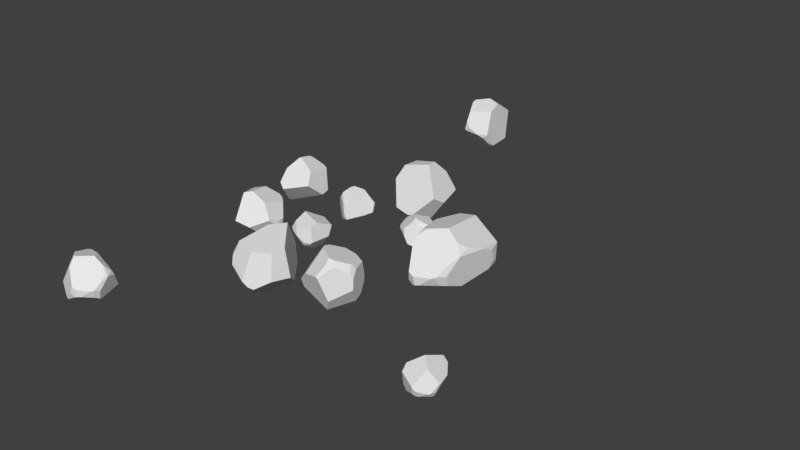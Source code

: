# Source: Gravel.blend  (saved by Blender 2.78.0; exported with 4.5.12 LTS)
import bpy
from mathutils import Matrix  # noqa: F401  (used for matrix-valued properties, if any)

bpy.ops.wm.read_factory_settings(use_empty=True)
scene = bpy.context.scene
scene.name = 'Scene'

# ---- collections
col_collection_1 = bpy.data.collections.new('Collection 1'); scene.collection.children.link(col_collection_1)

# ---- materials (node trees are filled in below, after node groups)
mat_material_001 = bpy.data.materials.new('Material.001')
mat_material_001.alpha_threshold = 0.0
mat_material_001.use_transparent_shadow = False
mat_material_001.roughness = 0.5

# ---- material node trees

# ---- world
world_world = bpy.data.worlds.new('World'); scene.world = world_world
world_world.color = (0.05088, 0.05088, 0.05088)
world_world.use_sun_shadow = False
world_world.sun_shadow_jitter_overblur = 0.0
world_world.cycles.sampling_method = 'MANUAL'
world_world.light_settings.ao_factor = 0.3

# ---- meshes
me_icosphere = bpy.data.meshes.new('Icosphere')
me_icosphere.from_pydata([(-0.142, 0.7233, -0.4194), (-0.1253, 0.5378, -0.3425), (-0.02488, 0.5238, -0.3588), (-0.005446, 0.5234, -0.3572), (0.1248, 0.844, -0.2525), (0.05291, 0.862, -0.3456), (0.121, 0.8449, -0.2588), (0.06144, 0.8643, -0.333), (0.02473, 0.7738, -0.4194), (0.04405, 0.8475, -0.3635), (0.1256, 0.8427, -0.2534), (0.01916, 0.5265, -0.3481), (0.1461, 0.5839, -0.216), (0.1621, 0.673, -0.2707), (-0.1352, 0.7217, -0.4213), (-0.03472, 0.7605, -0.4341), (-0.1086, 0.5655, -0.3779), (-0.1384, 0.7148, -0.4194), (-0.136, 0.6089, -0.3896), (-0.03892, 0.5401, -0.372), (0.02755, 0.7391, -0.4293), (0.009689, 0.5485, -0.3753), (0.06222, 0.668, -0.4099), (0.01514, 0.5523, -0.3765), (-0.1705, 0.8427, -0.1779), (-0.1882, 0.734, -0.3675), (-0.1645, 0.686, -0.3924), (-0.1283, 0.5388, -0.3408), (-0.1396, 0.6097, -0.3873), (-0.201, 0.6203, -0.184), (-0.2223, 0.7631, -0.2825), (-0.03042, 0.8071, -0.4194), (-0.02204, 0.8196, -0.4079), (-0.08953, 0.7687, -0.4194), (-0.1435, 0.7402, -0.4089), (0.001768, 0.8781, -0.3378), (-0.0381, 0.7999, -0.4229), (-0.1491, 0.8649, -0.2002), (-0.184, 0.8363, -0.2099), (-0.2213, 0.768, -0.2815), (-0.2214, 0.7644, -0.2873), (-0.1908, 0.7378, -0.3629), (0.02466, 0.7464, -0.04352), (0.03311, 0.6777, -0.03904), (-0.1447, 0.7675, -0.08967), (-0.1579, 0.6641, -0.08988), (0.05937, 0.8263, -0.1292), (0.1178, 0.8507, -0.2416), (0.04722, 0.8807, -0.2978), (-0.1077, 0.8827, -0.2149), (-0.007516, 0.8926, -0.3045), (0.4768, -0.4796, -0.1003), (0.4411, -0.4473, -0.2704), (0.4851, -0.5171, -0.3066), (0.4895, -0.5324, -0.3128), (0.4025, -0.7656, -0.1159), (0.4559, -0.6947, -0.06074), (0.4065, -0.7615, -0.1128), (0.4477, -0.705, -0.06405), (0.5189, -0.6265, -0.1072), (0.4698, -0.6789, -0.0659), (0.4037, -0.7655, -0.117), (0.4888, -0.5546, -0.3193), (0.4103, -0.7025, -0.3383), (0.449, -0.7328, -0.2596), (0.4806, -0.4839, -0.1031), (0.5154, -0.5724, -0.09773), (0.4715, -0.4617, -0.2452), (0.4788, -0.4796, -0.1081), (0.468, -0.4524, -0.2002), (0.49, -0.5086, -0.2867), (0.532, -0.6147, -0.1336), (0.5057, -0.5486, -0.293), (0.5348, -0.622, -0.2047), (0.5078, -0.5539, -0.2913), (0.2562, -0.5521, -0.0494), (0.4196, -0.459, -0.08993), (0.4527, -0.4556, -0.1297), (0.4387, -0.4456, -0.2691), (0.4649, -0.4503, -0.199), (0.2792, -0.4519, -0.2175), (0.3365, -0.4613, -0.07551), (0.4989, -0.5948, -0.0649), (0.4904, -0.6081, -0.05978), (0.4864, -0.5358, -0.07882), (0.4657, -0.4866, -0.08864), (0.4328, -0.6621, -0.03498), (0.5004, -0.5856, -0.06768), (0.2779, -0.5711, -0.03281), (0.2792, -0.5321, -0.04368), (0.3354, -0.464, -0.07209), (0.3406, -0.4614, -0.0737), (0.4146, -0.4593, -0.08719), (0.2141, -0.7016, -0.2114), (0.2212, -0.686, -0.2697), (0.2004, -0.5666, -0.1362), (0.2093, -0.5214, -0.2153), (0.2847, -0.7364, -0.1385), (0.3908, -0.7648, -0.1109), (0.4128, -0.7074, -0.05455), (0.2998, -0.6061, -0.02708), (0.401, -0.6673, -0.02804), (-0.2701, -0.2504, -0.2827), (-0.2178, -0.08513, -0.3919), (-0.2326, -0.1558, -0.3958), (-0.2182, -0.08961, -0.3922), (-0.2324, -0.1466, -0.3976), (-0.2034, -0.2027, -0.3497), (-0.2283, -0.1679, -0.388), (-0.2168, -0.08542, -0.3915), (0.8289, -0.04312, -0.1305), (0.8431, 0.3025, -0.1769), (0.8463, 0.2898, -0.2875), (-0.2659, -0.2495, -0.2837), (-0.2245, -0.2277, -0.3302), (-0.2662, -0.2493, -0.279), (-0.1903, -0.2069, -0.3326), (0.8413, 0.2877, -0.308), (0.5619, -0.1452, -0.3702), (0.6549, -0.2353, -0.3007), (-0.3788, -0.1305, -0.3126), (-0.3087, -0.2361, -0.2716), (-0.2781, -0.2422, -0.2538), (-0.3552, -0.2007, -0.2693), (-0.2387, -0.2189, -0.3549), (-0.241, -0.2104, -0.3624), (-0.2569, -0.2356, -0.32), (-0.278, -0.2454, -0.2904), (-0.2634, -0.1666, -0.3917), (-0.2395, -0.2229, -0.3496), (-0.3686, -0.1364, -0.3325), (-0.3752, -0.1514, -0.3097), (-0.3562, -0.2, -0.2721), (-0.3538, -0.2031, -0.2708), (-0.3122, -0.2344, -0.2725), (-0.2951, -0.001507, -0.29), (-0.2741, 0.003879, -0.2538), (-0.3698, -0.07524, -0.2671), (-0.3487, -0.07832, -0.2074), (-0.277, -0.03794, -0.3521), (-0.2258, -0.08142, -0.3926), (-0.2528, -0.1321, -0.3991), (-0.3495, -0.1324, -0.3538), (-0.2805, -0.1515, -0.3935), (0.5681, -0.151, -0.3667), (0.6401, -0.2302, -0.3079), (0.7728, -0.1551, -0.2966), (-0.2546, -0.2399, -0.246), (-0.3457, -0.175, -0.2329), (-0.274, -0.2408, -0.2489), (-0.3448, -0.09408, -0.2016), (-0.1569, -0.08299, -0.3178), (-0.1846, -0.203, -0.3264), (-0.1556, -0.05396, -0.2504), (-0.1926, -0.2003, -0.2226), (-0.1835, -0.1553, -0.2041), (0.6805, -0.2261, -0.2962), (0.5632, -0.1442, -0.3713), (0.8266, 0.2855, -0.3324), (0.6497, 0.2807, -0.4406), (0.6551, 0.09508, -0.4457), (0.8302, -0.04373, -0.1383), (0.8045, -0.1348, -0.238), (0.86, 0.2271, -0.1928), (0.8323, -0.03088, -0.136), (0.8551, 0.1563, -0.1565), (0.8536, 0.2567, -0.2709), (0.7985, -0.1106, -0.3075), (0.8434, 0.2309, -0.3209), (0.8082, 0.007647, -0.3563), (0.8416, 0.223, -0.326), (0.5477, -0.02043, -0.05044), (0.7833, -0.007093, -0.07401), (0.8258, 0.04119, -0.1113), (0.8416, 0.3029, -0.1733), (0.8532, 0.1577, -0.1522), (0.6673, 0.3228, -0.06328), (0.6952, 0.02578, -0.0229), (0.7671, -0.195, -0.2316), (0.7486, -0.2064, -0.2368), (0.7969, -0.1238, -0.1769), (0.811, -0.06012, -0.1245), (0.6493, -0.2431, -0.2426), (0.7754, -0.1853, -0.2254), (0.554, -0.07742, -0.07093), (0.5837, -0.0343, -0.04084), (0.6917, 0.01885, -0.02288), (0.699, 0.01963, -0.02414), (0.7776, -0.008504, -0.07001), (0.4304, 0.199, -0.2612), (0.4579, 0.3066, -0.2834), (0.4958, 0.1631, -0.08311), (0.5488, 0.3247, -0.0899), (0.4661, -0.002096, -0.2912), (0.5497, -0.145, -0.3602), (0.6016, -0.2233, -0.2858), (0.5514, -0.1256, -0.1127), (0.6125, -0.2358, -0.2263), (-0.2323, -0.5909, -0.3926), (-0.1185, -0.3993, -0.3475), (-0.1629, -0.3645, -0.264), (-0.1682, -0.3621, -0.2462), (-0.2199, -0.7582, -0.09741), (-0.2787, -0.7549, -0.195), (-0.2242, -0.7575, -0.1031), (-0.2717, -0.7612, -0.1829), (-0.305, -0.6289, -0.2453), (-0.2865, -0.7327, -0.2091), (-0.2206, -0.7563, -0.09709), (-0.1699, -0.3658, -0.2211), (-0.1196, -0.4643, -0.06174), (-0.1976, -0.5469, -0.06841), (-0.2359, -0.5875, -0.3872), (-0.293, -0.6156, -0.3032), (-0.1623, -0.4169, -0.3458), (-0.231, -0.5806, -0.3893), (-0.1755, -0.4669, -0.3749), (-0.174, -0.3804, -0.2814), (-0.3041, -0.5844, -0.2459), (-0.1961, -0.383, -0.2396), (-0.2788, -0.5038, -0.2071), (-0.2001, -0.3864, -0.2352), (-0.05434, -0.8208, -0.3326), (-0.1758, -0.6279, -0.415), (-0.1908, -0.5598, -0.4023), (-0.1163, -0.4015, -0.3495), (-0.1725, -0.4692, -0.3773), (0.0169, -0.5623, -0.3587), (-0.101, -0.6967, -0.4152), (-0.2958, -0.6748, -0.2948), (-0.2927, -0.6925, -0.2834), (-0.2639, -0.6374, -0.3467), (-0.228, -0.6146, -0.3903), (-0.2592, -0.7831, -0.2378), (-0.294, -0.6661, -0.3027), (-0.08704, -0.8361, -0.322), (-0.07465, -0.8036, -0.3561), (-0.1019, -0.7027, -0.414), (-0.1057, -0.6964, -0.4161), (-0.1721, -0.6343, -0.4157), (0.01974, -0.7317, -0.1097), (0.04089, -0.6518, -0.09959), (0.0333, -0.7613, -0.2769), (0.06829, -0.6418, -0.2872), (-0.08809, -0.79, -0.1109), (-0.2103, -0.7709, -0.09988), (-0.2421, -0.7948, -0.1831), (-0.1191, -0.8464, -0.2908), (-0.2322, -0.8132, -0.2343), (-0.5194, -0.1955, -0.318), (-0.372, -0.3798, -0.1653), (-0.3652, -0.3078, -0.2332), (-0.3714, -0.3759, -0.17), (-0.363, -0.3151, -0.2229), (-0.4249, -0.3057, -0.3118), (-0.3753, -0.3035, -0.2506), (-0.3725, -0.3807, -0.1664), (-0.5178, -0.201, -0.3202), (-0.4522, -0.263, -0.3247), (-0.5243, -0.2009, -0.3201), (-0.4473, -0.3178, -0.3279), (-0.4896, -0.1657, -0.09613), (-0.5377, -0.1635, -0.2725), (-0.5598, -0.1939, -0.3044), (-0.545, -0.1389, -0.1966), (-0.4195, -0.2531, -0.3022), (-0.4097, -0.2569, -0.2904), (-0.468, -0.2207, -0.3092), (-0.5095, -0.1903, -0.3056), (-0.3725, -0.2648, -0.2216), (-0.4267, -0.2492, -0.3065), (-0.4616, -0.1719, -0.1095), (-0.4926, -0.1534, -0.1227), (-0.5413, -0.1382, -0.1947), (-0.5428, -0.1386, -0.2002), (-0.5367, -0.1609, -0.2678), (-0.5196, -0.3615, -0.01747), (-0.5679, -0.3907, -0.03013), (-0.5533, -0.2205, -0.04385), (-0.6336, -0.2439, -0.06763), (-0.4321, -0.3514, -0.06859), (-0.3717, -0.3737, -0.1548), (-0.3629, -0.3034, -0.1905), (-0.4313, -0.1957, -0.1185), (-0.3717, -0.2573, -0.1912), (-0.5691, -0.2225, -0.3205), (-0.5951, -0.1709, -0.1773), (-0.5663, -0.1999, -0.3063), (-0.6407, -0.2362, -0.08884), (-0.4697, -0.4527, -0.2152), (-0.4556, -0.3274, -0.3283), (-0.5629, -0.4792, -0.1879), (-0.5984, -0.3241, -0.3258), (-0.6247, -0.3701, -0.2834), (-0.3441, 0.2566, -0.2623), (-0.3106, 0.2503, -0.3827), (-0.363, 0.2761, -0.4083), (-0.3713, 0.2838, -0.4126), (-0.4049, 0.4567, -0.2733), (-0.4109, 0.3942, -0.2343), (-0.4058, 0.4527, -0.2711), (-0.4098, 0.4034, -0.2366), (-0.4237, 0.3297, -0.2672), (-0.4135, 0.3795, -0.2379), (-0.4056, 0.4562, -0.2741), (-0.3791, 0.2974, -0.4173), (-0.3863, 0.4157, -0.4307), (-0.4208, 0.4197, -0.375), (-0.348, 0.2578, -0.2642), (-0.4017, 0.2983, -0.2605), (-0.3343, 0.2477, -0.3649), (-0.3453, 0.2558, -0.2678), (-0.3287, 0.2434, -0.333), (-0.3628, 0.2693, -0.3942), (-0.4273, 0.3178, -0.2859), (-0.387, 0.2876, -0.3987), (-0.4317, 0.3212, -0.3361), (-0.3902, 0.29, -0.3974), (-0.2377, 0.3818, -0.2262), (-0.302, 0.2653, -0.2549), (-0.3207, 0.251, -0.2831), (-0.3086, 0.2502, -0.3818), (-0.3261, 0.2433, -0.3321), (-0.2146, 0.3128, -0.3452), (-0.2527, 0.2974, -0.2447), (-0.4, 0.318, -0.2372), (-0.3998, 0.3291, -0.2336), (-0.3707, 0.287, -0.2471), (-0.34, 0.2649, -0.254), (-0.3849, 0.383, -0.216), (-0.3975, 0.3118, -0.2392), (-0.2578, 0.3853, -0.2145), (-0.2442, 0.3613, -0.2222), (-0.253, 0.2994, -0.2423), (-0.2551, 0.2959, -0.2434), (-0.299, 0.2673, -0.253), (-0.2675, 0.4877, -0.3409), (-0.2661, 0.4756, -0.3822), (-0.2094, 0.4112, -0.2877), (-0.198, 0.3806, -0.3437), (-0.323, 0.4826, -0.2893), (-0.3975, 0.4605, -0.2698), (-0.3896, 0.4177, -0.2299), (-0.284, 0.3984, -0.2105), (-0.3677, 0.3979, -0.2111), (-0.645, 0.3999, -0.2379), (-0.6684, 0.2136, -0.02878), (-0.6751, 0.3099, -0.05205), (-0.6682, 0.2197, -0.02984), (-0.6776, 0.2982, -0.04717), (-0.6054, 0.3545, -0.1058), (-0.6633, 0.3229, -0.06274), (-0.667, 0.2138, -0.02886), (-0.6404, 0.3987, -0.2342), (-0.6169, 0.3825, -0.1484), (-0.6383, 0.3969, -0.2401), (-0.5792, 0.3534, -0.1207), (-0.8205, 0.2582, -0.2272), (-0.6905, 0.3798, -0.2688), (-0.6417, 0.3798, -0.2755), (-0.7546, 0.3352, -0.2871), (-0.6491, 0.3802, -0.1233), (-0.6576, 0.3716, -0.1131), (-0.6507, 0.3919, -0.1809), (-0.6599, 0.3963, -0.2315), (-0.7096, 0.3248, -0.07713), (-0.6467, 0.3838, -0.1315), (-0.8168, 0.272, -0.1989), (-0.8104, 0.2848, -0.2347), (-0.7575, 0.3352, -0.284), (-0.7532, 0.3387, -0.2852), (-0.6957, 0.3781, -0.2692), (-0.7291, 0.07351, -0.1725), (-0.6851, 0.05272, -0.2036), (-0.7965, 0.1689, -0.2624), (-0.7386, 0.1513, -0.3248), (-0.7314, 0.1416, -0.09673), (-0.6796, 0.2095, -0.03128), (-0.7069, 0.2808, -0.0525), (-0.8047, 0.2727, -0.1613), (-0.7348, 0.3067, -0.08009), (-0.6086, 0.3724, -0.2715), (-0.729, 0.2881, -0.3192), (-0.6342, 0.3759, -0.2788), (-0.7275, 0.17, -0.3342), (-0.554, 0.1816, -0.08549), (-0.5697, 0.3457, -0.1241), (-0.5232, 0.1202, -0.1591), (-0.5265, 0.3077, -0.2548), (-0.5143, 0.2411, -0.2598), (0.1997, 0.2204, -0.2714), (0.1099, 0.2874, -0.315), (0.1131, 0.3337, -0.2749), (0.1158, 0.3436, -0.2694), (0.3292, 0.3739, -0.2602), (0.3151, 0.3085, -0.2364), (0.3282, 0.3701, -0.2582), (0.3195, 0.3158, -0.2397), (0.2505, 0.2907, -0.2141), (0.303, 0.3018, -0.2312), (0.3284, 0.3743, -0.2595), (0.1222, 0.3575, -0.2657), (0.1919, 0.446, -0.2865), (0.2355, 0.4202, -0.249), (0.1994, 0.2234, -0.2683), (0.2328, 0.2603, -0.2269), (0.1222, 0.2796, -0.2903), (0.1955, 0.2238, -0.2708), (0.141, 0.2545, -0.2909), (0.1183, 0.3199, -0.272), (0.2299, 0.2959, -0.2103), (0.1291, 0.3406, -0.254), (0.1978, 0.3323, -0.2127), (0.1318, 0.3422, -0.2514), (0.3001, 0.254, -0.3936), (0.2075, 0.2113, -0.3116), (0.1799, 0.2248, -0.2943), (0.1103, 0.2863, -0.3167), (0.1414, 0.2533, -0.2932), (0.1704, 0.2812, -0.4135), (0.2323, 0.214, -0.3632), (0.2617, 0.2576, -0.2302), (0.2716, 0.2625, -0.2324), (0.2323, 0.2367, -0.2517), (0.2106, 0.2194, -0.2761), (0.3185, 0.283, -0.256), (0.2561, 0.2543, -0.2313), (0.312, 0.2534, -0.3743), (0.2897, 0.2394, -0.3825), (0.2354, 0.2138, -0.3631), (0.2324, 0.2128, -0.3605), (0.21, 0.2106, -0.3145), (0.2932, 0.4062, -0.4022), (0.2566, 0.425, -0.4057), (0.2751, 0.307, -0.4333), (0.2153, 0.321, -0.4436), (0.3294, 0.3821, -0.3437), (0.3336, 0.3724, -0.2675), (0.3322, 0.3161, -0.2608), (0.3253, 0.2655, -0.3524), (0.3305, 0.2855, -0.2747), (-0.5909, -1.41, -0.1779), (-0.7727, -1.564, -0.3267), (-0.6845, -1.565, -0.2812), (-0.7669, -1.564, -0.3245), (-0.6963, -1.569, -0.2852), (-0.6194, -1.492, -0.2941), (-0.6684, -1.553, -0.281), (-0.7721, -1.564, -0.3277), (-0.5905, -1.411, -0.1839), (-0.5972, -1.468, -0.2538), (-0.5915, -1.404, -0.1828), (-0.6117, -1.466, -0.3069), (-0.7834, -1.484, -0.08594), (-0.6254, -1.404, -0.131), (-0.609, -1.373, -0.1658), (-0.689, -1.414, -0.08321), (-0.61, -1.505, -0.2427), (-0.6209, -1.516, -0.2441), (-0.5999, -1.459, -0.2068), (-0.5993, -1.423, -0.1707), (-0.6822, -1.565, -0.2361), (-0.6058, -1.497, -0.2392), (-0.7689, -1.508, -0.1003), (-0.755, -1.477, -0.08222), (-0.69, -1.418, -0.08257), (-0.6853, -1.415, -0.08437), (-0.6287, -1.406, -0.1272), (-0.9261, -1.45, -0.2407), (-0.931, -1.398, -0.2643), (-0.8596, -1.426, -0.1112), (-0.857, -1.341, -0.1279), (-0.8622, -1.527, -0.2606), (-0.7804, -1.567, -0.3177), (-0.7226, -1.576, -0.2642), (-0.7639, -1.534, -0.1302), (-0.7078, -1.572, -0.2198), (-0.6048, -1.358, -0.1962), (-0.725, -1.365, -0.0994), (-0.6101, -1.366, -0.171), (-0.8358, -1.331, -0.1261), (-0.7647, -1.452, -0.3952), (-0.6157, -1.457, -0.3148), (-0.8127, -1.364, -0.3969), (-0.6379, -1.318, -0.2885), (-0.6965, -1.296, -0.3144), (-0.3003, 1.519, -0.1462), (-0.1252, 1.543, -0.155), (-0.122, 1.589, -0.2323), (-0.122, 1.601, -0.2441), (-0.3632, 1.803, -0.202), (-0.4018, 1.706, -0.2024), (-0.3656, 1.797, -0.2028), (-0.4005, 1.719, -0.2005), (-0.3484, 1.627, -0.2436), (-0.3945, 1.687, -0.2096), (-0.3624, 1.803, -0.2033), (-0.1228, 1.622, -0.2545), (-0.1378, 1.79, -0.2521), (-0.2278, 1.782, -0.2733), (-0.2998, 1.522, -0.152), (-0.3394, 1.58, -0.2159), (-0.1588, 1.536, -0.1793), (-0.2934, 1.52, -0.1503), (-0.1971, 1.52, -0.1585), (-0.1387, 1.575, -0.2269), (-0.3226, 1.616, -0.2584), (-0.1485, 1.604, -0.2585), (-0.2594, 1.635, -0.2857), (-0.1522, 1.607, -0.2618), (-0.3299, 1.676, 0.03059), (-0.2928, 1.527, -0.08541), (-0.2609, 1.516, -0.1249), (-0.1255, 1.542, -0.1519), (-0.197, 1.52, -0.1547), (-0.1459, 1.612, -0.001042), (-0.2915, 1.565, -0.01029), (-0.374, 1.601, -0.2006), (-0.3814, 1.615, -0.197), (-0.34, 1.559, -0.1704), (-0.3113, 1.528, -0.1358), (-0.411, 1.684, -0.1614), (-0.3688, 1.593, -0.1991), (-0.3554, 1.678, 0.009334), (-0.3331, 1.646, 0.02051), (-0.2954, 1.567, -0.009348), (-0.294, 1.563, -0.01325), (-0.2945, 1.529, -0.08037), (-0.2192, 1.856, -0.0434), (-0.1613, 1.851, -0.06132), (-0.2435, 1.732, 0.04596), (-0.1572, 1.705, 0.03199), (-0.3111, 1.838, -0.09565), (-0.3654, 1.807, -0.19), (-0.4036, 1.736, -0.1684), (-0.3759, 1.697, -0.02182), (-0.4133, 1.702, -0.1339), (1.223, -0.9951, -0.3553), (1.398, -0.9546, -0.2555), (1.369, -0.992, -0.3102), (1.396, -0.9574, -0.2586), (1.374, -0.9866, -0.3051), (1.308, -1.03, -0.3017), (1.356, -1.001, -0.3117), (1.397, -0.9553, -0.2548), (1.225, -0.9977, -0.352), (1.278, -1.026, -0.3252), (1.221, -0.996, -0.3505), (1.291, -1.036, -0.2889), (1.298, -0.8495, -0.3711), (1.218, -0.9556, -0.3705), (1.201, -0.9757, -0.3461), (1.229, -0.8995, -0.3817), (1.303, -1.017, -0.3386), (1.314, -1.012, -0.3377), (1.264, -1.005, -0.3497), (1.232, -0.9885, -0.3605), (1.359, -0.9764, -0.3374), (1.297, -1.018, -0.3398), (1.314, -0.8663, -0.3742), (1.287, -0.8649, -0.3802), (1.232, -0.899, -0.3829), (1.23, -0.9024, -0.3826), (1.219, -0.9524, -0.3722), (1.34, -0.8162, -0.2252), (1.312, -0.8167, -0.1944), (1.283, -0.8061, -0.3155), (1.229, -0.8053, -0.2817), (1.38, -0.8708, -0.2557), (1.399, -0.9468, -0.2592), (1.381, -0.9632, -0.3115), (1.336, -0.8831, -0.3655), (1.366, -0.9552, -0.3412), (1.196, -0.9882, -0.3251), (1.209, -0.8785, -0.3468), (1.197, -0.9762, -0.3405), (1.217, -0.8167, -0.2864), (1.336, -0.9738, -0.1849), (1.288, -1.036, -0.2803), (1.289, -0.936, -0.1431), (1.196, -0.9984, -0.2486), (1.2, -0.9697, -0.2085)], [], [(14, 17, 0), (33, 0, 34), (42, 44, 45, 43), (23, 11, 3, 21), (19, 2, 1, 16), (46, 47, 48, 50, 49), (10, 6, 4), (32, 35, 5, 9), (19, 21, 3, 2), (12, 11, 23, 22, 13), (9, 5, 7, 6, 10, 13, 22, 20, 8), (23, 21, 19, 16, 18, 17, 14, 15, 20, 22), (37, 38, 24), (40, 30, 39), (16, 1, 27, 28, 18), (45, 29, 27, 1, 2, 3, 11, 12, 43), (0, 17, 18, 28, 26), (0, 26, 25), (27, 29, 30, 40, 41, 25, 26, 28), (0, 25, 41, 34), (14, 0, 33, 36, 15), (8, 31, 32, 9), (15, 36, 31, 8, 20), (38, 39, 30, 29, 45, 44, 24), (33, 34, 41, 40, 39, 38, 37, 49, 50, 35, 32, 31, 36), (5, 35, 50, 48, 7), (4, 6, 7, 48, 47), (44, 42, 46, 49, 37, 24), (12, 13, 10, 4, 47, 46, 42, 43), (65, 68, 51), (84, 51, 85), (93, 95, 96, 94), (74, 62, 54, 72), (70, 53, 52, 67), (97, 98, 99, 101, 100), (61, 57, 55), (83, 86, 56, 60), (70, 72, 54, 53), (63, 62, 74, 73, 64), (60, 56, 58, 57, 61, 64, 73, 71, 59), (74, 72, 70, 67, 69, 68, 65, 66, 71, 73), (88, 89, 75), (91, 81, 90), (67, 52, 78, 79, 69), (96, 80, 78, 52, 53, 54, 62, 63, 94), (51, 68, 69, 79, 77), (51, 77, 76), (78, 80, 81, 91, 92, 76, 77, 79), (51, 76, 92, 85), (65, 51, 84, 87, 66), (59, 82, 83, 60), (66, 87, 82, 59, 71), (89, 90, 81, 80, 96, 95, 75), (84, 85, 92, 91, 90, 89, 88, 100, 101, 86, 83, 82, 87), (56, 86, 101, 99, 58), (55, 57, 58, 99, 98), (95, 93, 97, 100, 88, 75), (63, 64, 61, 55, 98, 97, 93, 94), (113, 115, 102), (126, 102, 127), (135, 137, 138, 136), (166, 112, 111, 163), (139, 140, 141, 143, 142), (109, 105, 103), (125, 128, 104, 108), (193, 194, 195, 197, 196), (189, 191, 192, 190), (153, 155, 154, 152, 151), (130, 131, 120), (133, 123, 132), (102, 122, 121), (149, 148, 123, 133, 134, 121, 122), (102, 121, 134, 127), (113, 102, 126, 129, 114), (107, 124, 125, 108), (114, 129, 124, 107, 116), (126, 127, 134, 133, 132, 131, 130, 142, 143, 128, 125, 124, 129), (104, 128, 143, 141, 106), (103, 105, 106, 141, 140), (137, 135, 139, 142, 130, 120), (153, 151, 109, 103, 140, 139, 135, 136), (131, 132, 123, 148, 150, 138, 137, 120), (102, 115, 147, 149, 122), (152, 154, 147, 115, 113, 114, 116), (170, 158, 117, 168), (180, 110, 181), (147, 154, 155, 150, 148, 149), (138, 150, 155, 153, 136), (157, 144, 118), (108, 104, 106, 105, 109, 151, 152, 116, 107), (161, 164, 110), (179, 182, 119, 156), (166, 168, 117, 112), (159, 158, 170, 169, 160), (156, 119, 145, 144, 157, 160, 169, 167, 146), (170, 168, 166, 163, 165, 164, 161, 162, 167, 169), (184, 185, 171), (187, 177, 186), (163, 111, 174, 175, 165), (192, 176, 174, 111, 112, 117, 158, 159, 190), (110, 164, 165, 175, 173), (110, 173, 172), (174, 176, 177, 187, 188, 172, 173, 175), (110, 172, 188, 181), (161, 110, 180, 183, 162), (146, 178, 179, 156), (162, 183, 178, 146, 167), (185, 186, 177, 176, 192, 191, 171), (180, 181, 188, 187, 186, 185, 184, 196, 197, 182, 179, 178, 183), (119, 182, 197, 195, 145), (118, 144, 145, 195, 194), (191, 189, 193, 196, 184, 171), (159, 160, 157, 118, 194, 193, 189, 190), (212, 215, 198), (231, 198, 232), (240, 242, 243, 241), (221, 209, 201, 219), (217, 200, 199, 214), (244, 245, 246, 248, 247), (208, 204, 202), (230, 233, 203, 207), (217, 219, 201, 200), (210, 209, 221, 220, 211), (207, 203, 205, 204, 208, 211, 220, 218, 206), (221, 219, 217, 214, 216, 215, 212, 213, 218, 220), (235, 236, 222), (238, 228, 237), (214, 199, 225, 226, 216), (243, 227, 225, 199, 200, 201, 209, 210, 241), (198, 215, 216, 226, 224), (198, 224, 223), (225, 227, 228, 238, 239, 223, 224, 226), (198, 223, 239, 232), (212, 198, 231, 234, 213), (206, 229, 230, 207), (213, 234, 229, 206, 218), (236, 237, 228, 227, 243, 242, 222), (231, 232, 239, 238, 237, 236, 235, 247, 248, 233, 230, 229, 234), (203, 233, 248, 246, 205), (202, 204, 205, 246, 245), (242, 240, 244, 247, 235, 222), (210, 211, 208, 202, 245, 244, 240, 241), (257, 259, 249), (267, 249, 268), (276, 278, 279, 277), (280, 281, 282, 284, 283), (256, 252, 250), (266, 269, 251, 255), (291, 293, 292, 290, 289), (271, 272, 261), (274, 264, 273), (249, 263, 262), (287, 286, 264, 274, 275, 262, 263), (249, 262, 275, 268), (257, 249, 267, 270, 258), (254, 265, 266, 255), (258, 270, 265, 254, 260), (267, 268, 275, 274, 273, 272, 271, 283, 284, 269, 266, 265, 270), (251, 269, 284, 282, 253), (250, 252, 253, 282, 281), (278, 276, 280, 283, 271, 261), (291, 289, 256, 250, 281, 280, 276, 277), (272, 273, 264, 286, 288, 279, 278, 261), (249, 259, 285, 287, 263), (290, 292, 285, 259, 257, 258, 260), (285, 292, 293, 288, 286, 287), (279, 288, 293, 291, 277), (255, 251, 253, 252, 256, 289, 290, 260, 254), (308, 311, 294), (327, 294, 328), (336, 338, 339, 337), (317, 305, 297, 315), (313, 296, 295, 310), (340, 341, 342, 344, 343), (304, 300, 298), (326, 329, 299, 303), (313, 315, 297, 296), (306, 305, 317, 316, 307), (303, 299, 301, 300, 304, 307, 316, 314, 302), (317, 315, 313, 310, 312, 311, 308, 309, 314, 316), (331, 332, 318), (334, 324, 333), (310, 295, 321, 322, 312), (339, 323, 321, 295, 296, 297, 305, 306, 337), (294, 311, 312, 322, 320), (294, 320, 319), (321, 323, 324, 334, 335, 319, 320, 322), (294, 319, 335, 328), (308, 294, 327, 330, 309), (302, 325, 326, 303), (309, 330, 325, 302, 314), (332, 333, 324, 323, 339, 338, 318), (327, 328, 335, 334, 333, 332, 331, 343, 344, 329, 326, 325, 330), (299, 329, 344, 342, 301), (298, 300, 301, 342, 341), (338, 336, 340, 343, 331, 318), (306, 307, 304, 298, 341, 340, 336, 337), (353, 355, 345), (363, 345, 364), (372, 374, 375, 373), (376, 377, 378, 380, 379), (352, 348, 346), (362, 365, 347, 351), (387, 389, 388, 386, 385), (367, 368, 357), (370, 360, 369), (345, 359, 358), (383, 382, 360, 370, 371, 358, 359), (345, 358, 371, 364), (353, 345, 363, 366, 354), (350, 361, 362, 351), (354, 366, 361, 350, 356), (363, 364, 371, 370, 369, 368, 367, 379, 380, 365, 362, 361, 366), (347, 365, 380, 378, 349), (346, 348, 349, 378, 377), (374, 372, 376, 379, 367, 357), (387, 385, 352, 346, 377, 376, 372, 373), (368, 369, 360, 382, 384, 375, 374, 357), (345, 355, 381, 383, 359), (386, 388, 381, 355, 353, 354, 356), (381, 388, 389, 384, 382, 383), (375, 384, 389, 387, 373), (351, 347, 349, 348, 352, 385, 386, 356, 350), (404, 407, 390), (423, 390, 424), (432, 434, 435, 433), (413, 401, 393, 411), (409, 392, 391, 406), (436, 437, 438, 440, 439), (400, 396, 394), (422, 425, 395, 399), (409, 411, 393, 392), (402, 401, 413, 412, 403), (399, 395, 397, 396, 400, 403, 412, 410, 398), (413, 411, 409, 406, 408, 407, 404, 405, 410, 412), (427, 428, 414), (430, 420, 429), (406, 391, 417, 418, 408), (435, 419, 417, 391, 392, 393, 401, 402, 433), (390, 407, 408, 418, 416), (390, 416, 415), (417, 419, 420, 430, 431, 415, 416, 418), (390, 415, 431, 424), (404, 390, 423, 426, 405), (398, 421, 422, 399), (405, 426, 421, 398, 410), (428, 429, 420, 419, 435, 434, 414), (423, 424, 431, 430, 429, 428, 427, 439, 440, 425, 422, 421, 426), (395, 425, 440, 438, 397), (394, 396, 397, 438, 437), (434, 432, 436, 439, 427, 414), (402, 403, 400, 394, 437, 436, 432, 433), (449, 451, 441), (459, 441, 460), (468, 470, 471, 469), (472, 473, 474, 476, 475), (448, 444, 442), (458, 461, 443, 447), (483, 485, 484, 482, 481), (463, 464, 453), (466, 456, 465), (441, 455, 454), (479, 478, 456, 466, 467, 454, 455), (441, 454, 467, 460), (449, 441, 459, 462, 450), (446, 457, 458, 447), (450, 462, 457, 446, 452), (459, 460, 467, 466, 465, 464, 463, 475, 476, 461, 458, 457, 462), (443, 461, 476, 474, 445), (442, 444, 445, 474, 473), (470, 468, 472, 475, 463, 453), (483, 481, 448, 442, 473, 472, 468, 469), (464, 465, 456, 478, 480, 471, 470, 453), (441, 451, 477, 479, 455), (482, 484, 477, 451, 449, 450, 452), (477, 484, 485, 480, 478, 479), (471, 480, 485, 483, 469), (447, 443, 445, 444, 448, 481, 482, 452, 446), (500, 503, 486), (519, 486, 520), (528, 530, 531, 529), (509, 497, 489, 507), (505, 488, 487, 502), (532, 533, 534, 536, 535), (496, 492, 490), (518, 521, 491, 495), (505, 507, 489, 488), (498, 497, 509, 508, 499), (495, 491, 493, 492, 496, 499, 508, 506, 494), (509, 507, 505, 502, 504, 503, 500, 501, 506, 508), (523, 524, 510), (526, 516, 525), (502, 487, 513, 514, 504), (531, 515, 513, 487, 488, 489, 497, 498, 529), (486, 503, 504, 514, 512), (486, 512, 511), (513, 515, 516, 526, 527, 511, 512, 514), (486, 511, 527, 520), (500, 486, 519, 522, 501), (494, 517, 518, 495), (501, 522, 517, 494, 506), (524, 525, 516, 515, 531, 530, 510), (519, 520, 527, 526, 525, 524, 523, 535, 536, 521, 518, 517, 522), (491, 521, 536, 534, 493), (490, 492, 493, 534, 533), (530, 528, 532, 535, 523, 510), (498, 499, 496, 490, 533, 532, 528, 529), (545, 547, 537), (555, 537, 556), (564, 566, 567, 565), (568, 569, 570, 572, 571), (544, 540, 538), (554, 557, 539, 543), (579, 581, 580, 578, 577), (559, 560, 549), (562, 552, 561), (537, 551, 550), (575, 574, 552, 562, 563, 550, 551), (537, 550, 563, 556), (545, 537, 555, 558, 546), (542, 553, 554, 543), (546, 558, 553, 542, 548), (555, 556, 563, 562, 561, 560, 559, 571, 572, 557, 554, 553, 558), (539, 557, 572, 570, 541), (538, 540, 541, 570, 569), (566, 564, 568, 571, 559, 549), (579, 577, 544, 538, 569, 568, 564, 565), (560, 561, 552, 574, 576, 567, 566, 549), (537, 547, 573, 575, 551), (578, 580, 573, 547, 545, 546, 548), (573, 580, 581, 576, 574, 575), (567, 576, 581, 579, 565), (543, 539, 541, 540, 544, 577, 578, 548, 542)])
_uv = me_icosphere.uv_layers.new(name='UVMap')
_uv.uv.foreach_set('vector', [0.6463, 0.0135, 0.7724, 0.0135, 0.7724, 0.1396, 0.6463, 0.0135, 0.7724, 0.0135, 0.7724, 0.1396, 0.6463, 0.0135, 0.7724, 0.0135, 0.7724, 0.1396, 0.6463, 0.1396, 0.6463, 0.0135, 0.7724, 0.0135, 0.7724, 0.1396, 0.6463, 0.1396, 0.6463, 0.0135, 0.7724, 0.0135, 0.7724, 0.1396, 0.6463, 0.1396, 0.7094, 0.1396, 0.7694, 0.09605, 0.7464, 0.02554, 0.6723, 0.02554, 0.6494, 0.09605, 0.6463, 0.0135, 0.7724, 0.0135, 0.7724, 0.1396, 0.6463, 0.0135, 0.7724, 0.0135, 0.7724, 0.1396, 0.6463, 0.1396, 0.6463, 0.0135, 0.7724, 0.0135, 0.7724, 0.1396, 0.6463, 0.1396, 0.7094, 0.1396, 0.7694, 0.09605, 0.7464, 0.02554, 0.6723, 0.02554, 0.6494, 0.09605, 0.7094, 0.1396, 0.7499, 0.1249, 0.7715, 0.08751, 0.764, 0.04503, 0.7309, 0.0173, 0.6878, 0.0173, 0.6548, 0.04503, 0.6473, 0.08751, 0.6688, 0.1249, 0.7094, 0.1396, 0.7464, 0.1276, 0.7694, 0.09605, 0.7694, 0.05707, 0.7464, 0.02554, 0.7094, 0.0135, 0.6723, 0.02554, 0.6494, 0.05707, 0.6494, 0.09605, 0.6723, 0.1276, 0.6463, 0.0135, 0.7724, 0.0135, 0.7724, 0.1396, 0.6463, 0.0135, 0.7724, 0.0135, 0.7724, 0.1396, 0.7094, 0.1396, 0.7694, 0.09605, 0.7464, 0.02554, 0.6723, 0.02554, 0.6494, 0.09605, 0.7094, 0.1396, 0.7499, 0.1249, 0.7715, 0.08751, 0.764, 0.04503, 0.7309, 0.0173, 0.6878, 0.0173, 0.6548, 0.04503, 0.6473, 0.08751, 0.6688, 0.1249, 0.7094, 0.1396, 0.7694, 0.09605, 0.7464, 0.02554, 0.6723, 0.02554, 0.6494, 0.09605, 0.6463, 0.0135, 0.7724, 0.0135, 0.7724, 0.1396, 0.7094, 0.1396, 0.754, 0.1212, 0.7724, 0.07656, 0.754, 0.03197, 0.7094, 0.0135, 0.6648, 0.03197, 0.6463, 0.07656, 0.6648, 0.1212, 0.6463, 0.0135, 0.7724, 0.0135, 0.7724, 0.1396, 0.6463, 0.1396, 0.7094, 0.1396, 0.7694, 0.09605, 0.7464, 0.02554, 0.6723, 0.02554, 0.6494, 0.09605, 0.6463, 0.0135, 0.7724, 0.0135, 0.7724, 0.1396, 0.6463, 0.1396, 0.7094, 0.1396, 0.7694, 0.09605, 0.7464, 0.02554, 0.6723, 0.02554, 0.6494, 0.09605, 0.7094, 0.1396, 0.7587, 0.1159, 0.7709, 0.06253, 0.7367, 0.01974, 0.682, 0.01974, 0.6479, 0.06253, 0.6601, 0.1159, 0.7094, 0.1396, 0.7387, 0.1324, 0.7613, 0.1124, 0.772, 0.08416, 0.7683, 0.0542, 0.7512, 0.02936, 0.7245, 0.01533, 0.6943, 0.01533, 0.6676, 0.02936, 0.6504, 0.0542, 0.6468, 0.08416, 0.6575, 0.1124, 0.6801, 0.1324, 0.7094, 0.1396, 0.7694, 0.09605, 0.7464, 0.02554, 0.6723, 0.02554, 0.6494, 0.09605, 0.7094, 0.1396, 0.7694, 0.09605, 0.7464, 0.02554, 0.6723, 0.02554, 0.6494, 0.09605, 0.7094, 0.1396, 0.764, 0.1081, 0.764, 0.04503, 0.7094, 0.0135, 0.6548, 0.04503, 0.6548, 0.1081, 0.7094, 0.1396, 0.754, 0.1212, 0.7724, 0.07656, 0.754, 0.03197, 0.7094, 0.0135, 0.6648, 0.03197, 0.6463, 0.07656, 0.6648, 0.1212, 0.6463, 0.0135, 0.7724, 0.0135, 0.7724, 0.1396, 0.6463, 0.0135, 0.7724, 0.0135, 0.7724, 0.1396, 0.6463, 0.0135, 0.7724, 0.0135, 0.7724, 0.1396, 0.6463, 0.1396, 0.6463, 0.0135, 0.7724, 0.0135, 0.7724, 0.1396, 0.6463, 0.1396, 0.6463, 0.0135, 0.7724, 0.0135, 0.7724, 0.1396, 0.6463, 0.1396, 0.7094, 0.1396, 0.7694, 0.09605, 0.7464, 0.02554, 0.6723, 0.02554, 0.6494, 0.09605, 0.6463, 0.0135, 0.7724, 0.0135, 0.7724, 0.1396, 0.6463, 0.0135, 0.7724, 0.0135, 0.7724, 0.1396, 0.6463, 0.1396, 0.6463, 0.0135, 0.7724, 0.0135, 0.7724, 0.1396, 0.6463, 0.1396, 0.7094, 0.1396, 0.7694, 0.09605, 0.7464, 0.02554, 0.6723, 0.02554, 0.6494, 0.09605, 0.7094, 0.1396, 0.7499, 0.1249, 0.7715, 0.08751, 0.764, 0.04503, 0.7309, 0.0173, 0.6878, 0.0173, 0.6548, 0.04503, 0.6473, 0.08751, 0.6688, 0.1249, 0.7094, 0.1396, 0.7464, 0.1276, 0.7694, 0.09605, 0.7694, 0.05707, 0.7464, 0.02554, 0.7094, 0.0135, 0.6723, 0.02554, 0.6494, 0.05707, 0.6494, 0.09605, 0.6723, 0.1276, 0.6463, 0.0135, 0.7724, 0.0135, 0.7724, 0.1396, 0.6463, 0.0135, 0.7724, 0.0135, 0.7724, 0.1396, 0.7094, 0.1396, 0.7694, 0.09605, 0.7464, 0.02554, 0.6723, 0.02554, 0.6494, 0.09605, 0.7094, 0.1396, 0.7499, 0.1249, 0.7715, 0.08751, 0.764, 0.04503, 0.7309, 0.0173, 0.6878, 0.0173, 0.6548, 0.04503, 0.6473, 0.08751, 0.6688, 0.1249, 0.7094, 0.1396, 0.7694, 0.09605, 0.7464, 0.02554, 0.6723, 0.02554, 0.6494, 0.09605, 0.6463, 0.0135, 0.7724, 0.0135, 0.7724, 0.1396, 0.7094, 0.1396, 0.754, 0.1212, 0.7724, 0.07656, 0.754, 0.03197, 0.7094, 0.0135, 0.6648, 0.03197, 0.6463, 0.07656, 0.6648, 0.1212, 0.6463, 0.0135, 0.7724, 0.0135, 0.7724, 0.1396, 0.6463, 0.1396, 0.7094, 0.1396, 0.7694, 0.09605, 0.7464, 0.02554, 0.6723, 0.02554, 0.6494, 0.09605, 0.6463, 0.0135, 0.7724, 0.0135, 0.7724, 0.1396, 0.6463, 0.1396, 0.7094, 0.1396, 0.7694, 0.09605, 0.7464, 0.02554, 0.6723, 0.02554, 0.6494, 0.09605, 0.7094, 0.1396, 0.7587, 0.1159, 0.7709, 0.06253, 0.7367, 0.01974, 0.682, 0.01974, 0.6479, 0.06253, 0.6601, 0.1159, 0.7094, 0.1396, 0.7387, 0.1324, 0.7613, 0.1124, 0.772, 0.08416, 0.7683, 0.0542, 0.7512, 0.02936, 0.7245, 0.01533, 0.6943, 0.01533, 0.6676, 0.02936, 0.6504, 0.0542, 0.6468, 0.08416, 0.6575, 0.1124, 0.6801, 0.1324, 0.7094, 0.1396, 0.7694, 0.09605, 0.7464, 0.02554, 0.6723, 0.02554, 0.6494, 0.09605, 0.7094, 0.1396, 0.7694, 0.09605, 0.7464, 0.02554, 0.6723, 0.02554, 0.6494, 0.09605, 0.7094, 0.1396, 0.764, 0.1081, 0.764, 0.04503, 0.7094, 0.0135, 0.6548, 0.04503, 0.6548, 0.1081, 0.7094, 0.1396, 0.754, 0.1212, 0.7724, 0.07656, 0.754, 0.03197, 0.7094, 0.0135, 0.6648, 0.03197, 0.6463, 0.07656, 0.6648, 0.1212, 0.6463, 0.0135, 0.7724, 0.0135, 0.7724, 0.1396, 0.6463, 0.0135, 0.7724, 0.0135, 0.7724, 0.1396, 0.6463, 0.0135, 0.7724, 0.0135, 0.7724, 0.1396, 0.6463, 0.1396, 0.6463, 0.0135, 0.7724, 0.0135, 0.7724, 0.1396, 0.6463, 0.1396, 0.7094, 0.1396, 0.7694, 0.09605, 0.7464, 0.02554, 0.6723, 0.02554, 0.6494, 0.09605, 0.6463, 0.0135, 0.7724, 0.0135, 0.7724, 0.1396, 0.6463, 0.0135, 0.7724, 0.0135, 0.7724, 0.1396, 0.6463, 0.1396, 0.7094, 0.1396, 0.7694, 0.09605, 0.7464, 0.02554, 0.6723, 0.02554, 0.6494, 0.09605, 0.6463, 0.0135, 0.7724, 0.0135, 0.7724, 0.1396, 0.6463, 0.1396, 0.7094, 0.1396, 0.7694, 0.09605, 0.7464, 0.02554, 0.6723, 0.02554, 0.6494, 0.09605, 0.6463, 0.0135, 0.7724, 0.0135, 0.7724, 0.1396, 0.6463, 0.0135, 0.7724, 0.0135, 0.7724, 0.1396, 0.6463, 0.0135, 0.7724, 0.0135, 0.7724, 0.1396, 0.7094, 0.1396, 0.7587, 0.1159, 0.7709, 0.06253, 0.7367, 0.01974, 0.682, 0.01974, 0.6479, 0.06253, 0.6601, 0.1159, 0.6463, 0.0135, 0.7724, 0.0135, 0.7724, 0.1396, 0.6463, 0.1396, 0.7094, 0.1396, 0.7694, 0.09605, 0.7464, 0.02554, 0.6723, 0.02554, 0.6494, 0.09605, 0.6463, 0.0135, 0.7724, 0.0135, 0.7724, 0.1396, 0.6463, 0.1396, 0.7094, 0.1396, 0.7694, 0.09605, 0.7464, 0.02554, 0.6723, 0.02554, 0.6494, 0.09605, 0.7094, 0.1396, 0.7387, 0.1324, 0.7613, 0.1124, 0.772, 0.08416, 0.7683, 0.0542, 0.7512, 0.02936, 0.7245, 0.01533, 0.6943, 0.01533, 0.6676, 0.02936, 0.6504, 0.0542, 0.6468, 0.08416, 0.6575, 0.1124, 0.6801, 0.1324, 0.7094, 0.1396, 0.7694, 0.09605, 0.7464, 0.02554, 0.6723, 0.02554, 0.6494, 0.09605, 0.7094, 0.1396, 0.7694, 0.09605, 0.7464, 0.02554, 0.6723, 0.02554, 0.6494, 0.09605, 0.7094, 0.1396, 0.764, 0.1081, 0.764, 0.04503, 0.7094, 0.0135, 0.6548, 0.04503, 0.6548, 0.1081, 0.7094, 0.1396, 0.754, 0.1212, 0.7724, 0.07656, 0.754, 0.03197, 0.7094, 0.0135, 0.6648, 0.03197, 0.6463, 0.07656, 0.6648, 0.1212, 0.7094, 0.1396, 0.754, 0.1212, 0.7724, 0.07656, 0.754, 0.03197, 0.7094, 0.0135, 0.6648, 0.03197, 0.6463, 0.07656, 0.6648, 0.1212, 0.7094, 0.1396, 0.7694, 0.09605, 0.7464, 0.02554, 0.6723, 0.02554, 0.6494, 0.09605, 0.7094, 0.1396, 0.7587, 0.1159, 0.7709, 0.06253, 0.7367, 0.01974, 0.682, 0.01974, 0.6479, 0.06253, 0.6601, 0.1159, 0.6463, 0.0135, 0.7724, 0.0135, 0.7724, 0.1396, 0.6463, 0.1396, 0.6463, 0.0135, 0.7724, 0.0135, 0.7724, 0.1396, 0.7094, 0.1396, 0.764, 0.1081, 0.764, 0.04503, 0.7094, 0.0135, 0.6548, 0.04503, 0.6548, 0.1081, 0.7094, 0.1396, 0.7694, 0.09605, 0.7464, 0.02554, 0.6723, 0.02554, 0.6494, 0.09605, 0.6463, 0.0135, 0.7724, 0.0135, 0.7724, 0.1396, 0.7094, 0.1396, 0.7499, 0.1249, 0.7715, 0.08751, 0.764, 0.04503, 0.7309, 0.0173, 0.6878, 0.0173, 0.6548, 0.04503, 0.6473, 0.08751, 0.6688, 0.1249, 0.6463, 0.0135, 0.7724, 0.0135, 0.7724, 0.1396, 0.6463, 0.0135, 0.7724, 0.0135, 0.7724, 0.1396, 0.6463, 0.1396, 0.6463, 0.0135, 0.7724, 0.0135, 0.7724, 0.1396, 0.6463, 0.1396, 0.7094, 0.1396, 0.7694, 0.09605, 0.7464, 0.02554, 0.6723, 0.02554, 0.6494, 0.09605, 0.7094, 0.1396, 0.7499, 0.1249, 0.7715, 0.08751, 0.764, 0.04503, 0.7309, 0.0173, 0.6878, 0.0173, 0.6548, 0.04503, 0.6473, 0.08751, 0.6688, 0.1249, 0.7094, 0.1396, 0.7464, 0.1276, 0.7694, 0.09605, 0.7694, 0.05707, 0.7464, 0.02554, 0.7094, 0.0135, 0.6723, 0.02554, 0.6494, 0.05707, 0.6494, 0.09605, 0.6723, 0.1276, 0.6463, 0.0135, 0.7724, 0.0135, 0.7724, 0.1396, 0.6463, 0.0135, 0.7724, 0.0135, 0.7724, 0.1396, 0.7094, 0.1396, 0.7694, 0.09605, 0.7464, 0.02554, 0.6723, 0.02554, 0.6494, 0.09605, 0.7094, 0.1396, 0.7499, 0.1249, 0.7715, 0.08751, 0.764, 0.04503, 0.7309, 0.0173, 0.6878, 0.0173, 0.6548, 0.04503, 0.6473, 0.08751, 0.6688, 0.1249, 0.7094, 0.1396, 0.7694, 0.09605, 0.7464, 0.02554, 0.6723, 0.02554, 0.6494, 0.09605, 0.6463, 0.0135, 0.7724, 0.0135, 0.7724, 0.1396, 0.7094, 0.1396, 0.754, 0.1212, 0.7724, 0.07656, 0.754, 0.03197, 0.7094, 0.0135, 0.6648, 0.03197, 0.6463, 0.07656, 0.6648, 0.1212, 0.6463, 0.0135, 0.7724, 0.0135, 0.7724, 0.1396, 0.6463, 0.1396, 0.7094, 0.1396, 0.7694, 0.09605, 0.7464, 0.02554, 0.6723, 0.02554, 0.6494, 0.09605, 0.6463, 0.0135, 0.7724, 0.0135, 0.7724, 0.1396, 0.6463, 0.1396, 0.7094, 0.1396, 0.7694, 0.09605, 0.7464, 0.02554, 0.6723, 0.02554, 0.6494, 0.09605, 0.7094, 0.1396, 0.7587, 0.1159, 0.7709, 0.06253, 0.7367, 0.01974, 0.682, 0.01974, 0.6479, 0.06253, 0.6601, 0.1159, 0.7094, 0.1396, 0.7387, 0.1324, 0.7613, 0.1124, 0.772, 0.08416, 0.7683, 0.0542, 0.7512, 0.02936, 0.7245, 0.01533, 0.6943, 0.01533, 0.6676, 0.02936, 0.6504, 0.0542, 0.6468, 0.08416, 0.6575, 0.1124, 0.6801, 0.1324, 0.7094, 0.1396, 0.7694, 0.09605, 0.7464, 0.02554, 0.6723, 0.02554, 0.6494, 0.09605, 0.7094, 0.1396, 0.7694, 0.09605, 0.7464, 0.02554, 0.6723, 0.02554, 0.6494, 0.09605, 0.7094, 0.1396, 0.764, 0.1081, 0.764, 0.04503, 0.7094, 0.0135, 0.6548, 0.04503, 0.6548, 0.1081, 0.7094, 0.1396, 0.754, 0.1212, 0.7724, 0.07656, 0.754, 0.03197, 0.7094, 0.0135, 0.6648, 0.03197, 0.6463, 0.07656, 0.6648, 0.1212, 0.6463, 0.0135, 0.7724, 0.0135, 0.7724, 0.1396, 0.6463, 0.0135, 0.7724, 0.0135, 0.7724, 0.1396, 0.6463, 0.0135, 0.7724, 0.0135, 0.7724, 0.1396, 0.6463, 0.1396, 0.6463, 0.0135, 0.7724, 0.0135, 0.7724, 0.1396, 0.6463, 0.1396, 0.6463, 0.0135, 0.7724, 0.0135, 0.7724, 0.1396, 0.6463, 0.1396, 0.7094, 0.1396, 0.7694, 0.09605, 0.7464, 0.02554, 0.6723, 0.02554, 0.6494, 0.09605, 0.6463, 0.0135, 0.7724, 0.0135, 0.7724, 0.1396, 0.6463, 0.0135, 0.7724, 0.0135, 0.7724, 0.1396, 0.6463, 0.1396, 0.6463, 0.0135, 0.7724, 0.0135, 0.7724, 0.1396, 0.6463, 0.1396, 0.7094, 0.1396, 0.7694, 0.09605, 0.7464, 0.02554, 0.6723, 0.02554, 0.6494, 0.09605, 0.7094, 0.1396, 0.7499, 0.1249, 0.7715, 0.08751, 0.764, 0.04503, 0.7309, 0.0173, 0.6878, 0.0173, 0.6548, 0.04503, 0.6473, 0.08751, 0.6688, 0.1249, 0.7094, 0.1396, 0.7464, 0.1276, 0.7694, 0.09605, 0.7694, 0.05707, 0.7464, 0.02554, 0.7094, 0.0135, 0.6723, 0.02554, 0.6494, 0.05707, 0.6494, 0.09605, 0.6723, 0.1276, 0.6463, 0.0135, 0.7724, 0.0135, 0.7724, 0.1396, 0.6463, 0.0135, 0.7724, 0.0135, 0.7724, 0.1396, 0.7094, 0.1396, 0.7694, 0.09605, 0.7464, 0.02554, 0.6723, 0.02554, 0.6494, 0.09605, 0.7094, 0.1396, 0.7499, 0.1249, 0.7715, 0.08751, 0.764, 0.04503, 0.7309, 0.0173, 0.6878, 0.0173, 0.6548, 0.04503, 0.6473, 0.08751, 0.6688, 0.1249, 0.7094, 0.1396, 0.7694, 0.09605, 0.7464, 0.02554, 0.6723, 0.02554, 0.6494, 0.09605, 0.6463, 0.0135, 0.7724, 0.0135, 0.7724, 0.1396, 0.7094, 0.1396, 0.754, 0.1212, 0.7724, 0.07656, 0.754, 0.03197, 0.7094, 0.0135, 0.6648, 0.03197, 0.6463, 0.07656, 0.6648, 0.1212, 0.6463, 0.0135, 0.7724, 0.0135, 0.7724, 0.1396, 0.6463, 0.1396, 0.7094, 0.1396, 0.7694, 0.09605, 0.7464, 0.02554, 0.6723, 0.02554, 0.6494, 0.09605, 0.6463, 0.0135, 0.7724, 0.0135, 0.7724, 0.1396, 0.6463, 0.1396, 0.7094, 0.1396, 0.7694, 0.09605, 0.7464, 0.02554, 0.6723, 0.02554, 0.6494, 0.09605, 0.7094, 0.1396, 0.7587, 0.1159, 0.7709, 0.06253, 0.7367, 0.01974, 0.682, 0.01974, 0.6479, 0.06253, 0.6601, 0.1159, 0.7094, 0.1396, 0.7387, 0.1324, 0.7613, 0.1124, 0.772, 0.08416, 0.7683, 0.0542, 0.7512, 0.02936, 0.7245, 0.01533, 0.6943, 0.01533, 0.6676, 0.02936, 0.6504, 0.0542, 0.6468, 0.08416, 0.6575, 0.1124, 0.6801, 0.1324, 0.7094, 0.1396, 0.7694, 0.09605, 0.7464, 0.02554, 0.6723, 0.02554, 0.6494, 0.09605, 0.7094, 0.1396, 0.7694, 0.09605, 0.7464, 0.02554, 0.6723, 0.02554, 0.6494, 0.09605, 0.7094, 0.1396, 0.764, 0.1081, 0.764, 0.04503, 0.7094, 0.0135, 0.6548, 0.04503, 0.6548, 0.1081, 0.7094, 0.1396, 0.754, 0.1212, 0.7724, 0.07656, 0.754, 0.03197, 0.7094, 0.0135, 0.6648, 0.03197, 0.6463, 0.07656, 0.6648, 0.1212, 0.6463, 0.0135, 0.7724, 0.0135, 0.7724, 0.1396, 0.6463, 0.0135, 0.7724, 0.0135, 0.7724, 0.1396, 0.6463, 0.0135, 0.7724, 0.0135, 0.7724, 0.1396, 0.6463, 0.1396, 0.7094, 0.1396, 0.7694, 0.09605, 0.7464, 0.02554, 0.6723, 0.02554, 0.6494, 0.09605, 0.6463, 0.0135, 0.7724, 0.0135, 0.7724, 0.1396, 0.6463, 0.0135, 0.7724, 0.0135, 0.7724, 0.1396, 0.6463, 0.1396, 0.7094, 0.1396, 0.7694, 0.09605, 0.7464, 0.02554, 0.6723, 0.02554, 0.6494, 0.09605, 0.6463, 0.0135, 0.7724, 0.0135, 0.7724, 0.1396, 0.6463, 0.0135, 0.7724, 0.0135, 0.7724, 0.1396, 0.6463, 0.0135, 0.7724, 0.0135, 0.7724, 0.1396, 0.7094, 0.1396, 0.7587, 0.1159, 0.7709, 0.06253, 0.7367, 0.01974, 0.682, 0.01974, 0.6479, 0.06253, 0.6601, 0.1159, 0.6463, 0.0135, 0.7724, 0.0135, 0.7724, 0.1396, 0.6463, 0.1396, 0.7094, 0.1396, 0.7694, 0.09605, 0.7464, 0.02554, 0.6723, 0.02554, 0.6494, 0.09605, 0.6463, 0.0135, 0.7724, 0.0135, 0.7724, 0.1396, 0.6463, 0.1396, 0.7094, 0.1396, 0.7694, 0.09605, 0.7464, 0.02554, 0.6723, 0.02554, 0.6494, 0.09605, 0.7094, 0.1396, 0.7387, 0.1324, 0.7613, 0.1124, 0.772, 0.08416, 0.7683, 0.0542, 0.7512, 0.02936, 0.7245, 0.01533, 0.6943, 0.01533, 0.6676, 0.02936, 0.6504, 0.0542, 0.6468, 0.08416, 0.6575, 0.1124, 0.6801, 0.1324, 0.7094, 0.1396, 0.7694, 0.09605, 0.7464, 0.02554, 0.6723, 0.02554, 0.6494, 0.09605, 0.7094, 0.1396, 0.7694, 0.09605, 0.7464, 0.02554, 0.6723, 0.02554, 0.6494, 0.09605, 0.7094, 0.1396, 0.764, 0.1081, 0.764, 0.04503, 0.7094, 0.0135, 0.6548, 0.04503, 0.6548, 0.1081, 0.7094, 0.1396, 0.754, 0.1212, 0.7724, 0.07656, 0.754, 0.03197, 0.7094, 0.0135, 0.6648, 0.03197, 0.6463, 0.07656, 0.6648, 0.1212, 0.7094, 0.1396, 0.754, 0.1212, 0.7724, 0.07656, 0.754, 0.03197, 0.7094, 0.0135, 0.6648, 0.03197, 0.6463, 0.07656, 0.6648, 0.1212, 0.7094, 0.1396, 0.7694, 0.09605, 0.7464, 0.02554, 0.6723, 0.02554, 0.6494, 0.09605, 0.7094, 0.1396, 0.7587, 0.1159, 0.7709, 0.06253, 0.7367, 0.01974, 0.682, 0.01974, 0.6479, 0.06253, 0.6601, 0.1159, 0.7094, 0.1396, 0.764, 0.1081, 0.764, 0.04503, 0.7094, 0.0135, 0.6548, 0.04503, 0.6548, 0.1081, 0.7094, 0.1396, 0.7694, 0.09605, 0.7464, 0.02554, 0.6723, 0.02554, 0.6494, 0.09605, 0.7094, 0.1396, 0.7499, 0.1249, 0.7715, 0.08751, 0.764, 0.04503, 0.7309, 0.0173, 0.6878, 0.0173, 0.6548, 0.04503, 0.6473, 0.08751, 0.6688, 0.1249, 0.6463, 0.0135, 0.7724, 0.0135, 0.7724, 0.1396, 0.6463, 0.0135, 0.7724, 0.0135, 0.7724, 0.1396, 0.6463, 0.0135, 0.7724, 0.0135, 0.7724, 0.1396, 0.6463, 0.1396, 0.6463, 0.0135, 0.7724, 0.0135, 0.7724, 0.1396, 0.6463, 0.1396, 0.6463, 0.0135, 0.7724, 0.0135, 0.7724, 0.1396, 0.6463, 0.1396, 0.7094, 0.1396, 0.7694, 0.09605, 0.7464, 0.02554, 0.6723, 0.02554, 0.6494, 0.09605, 0.6463, 0.0135, 0.7724, 0.0135, 0.7724, 0.1396, 0.6463, 0.0135, 0.7724, 0.0135, 0.7724, 0.1396, 0.6463, 0.1396, 0.6463, 0.0135, 0.7724, 0.0135, 0.7724, 0.1396, 0.6463, 0.1396, 0.7094, 0.1396, 0.7694, 0.09605, 0.7464, 0.02554, 0.6723, 0.02554, 0.6494, 0.09605, 0.7094, 0.1396, 0.7499, 0.1249, 0.7715, 0.08751, 0.764, 0.04503, 0.7309, 0.0173, 0.6878, 0.0173, 0.6548, 0.04503, 0.6473, 0.08751, 0.6688, 0.1249, 0.7094, 0.1396, 0.7464, 0.1276, 0.7694, 0.09605, 0.7694, 0.05707, 0.7464, 0.02554, 0.7094, 0.0135, 0.6723, 0.02554, 0.6494, 0.05707, 0.6494, 0.09605, 0.6723, 0.1276, 0.6463, 0.0135, 0.7724, 0.0135, 0.7724, 0.1396, 0.6463, 0.0135, 0.7724, 0.0135, 0.7724, 0.1396, 0.7094, 0.1396, 0.7694, 0.09605, 0.7464, 0.02554, 0.6723, 0.02554, 0.6494, 0.09605, 0.7094, 0.1396, 0.7499, 0.1249, 0.7715, 0.08751, 0.764, 0.04503, 0.7309, 0.0173, 0.6878, 0.0173, 0.6548, 0.04503, 0.6473, 0.08751, 0.6688, 0.1249, 0.7094, 0.1396, 0.7694, 0.09605, 0.7464, 0.02554, 0.6723, 0.02554, 0.6494, 0.09605, 0.6463, 0.0135, 0.7724, 0.0135, 0.7724, 0.1396, 0.7094, 0.1396, 0.754, 0.1212, 0.7724, 0.07656, 0.754, 0.03197, 0.7094, 0.0135, 0.6648, 0.03197, 0.6463, 0.07656, 0.6648, 0.1212, 0.6463, 0.0135, 0.7724, 0.0135, 0.7724, 0.1396, 0.6463, 0.1396, 0.7094, 0.1396, 0.7694, 0.09605, 0.7464, 0.02554, 0.6723, 0.02554, 0.6494, 0.09605, 0.6463, 0.0135, 0.7724, 0.0135, 0.7724, 0.1396, 0.6463, 0.1396, 0.7094, 0.1396, 0.7694, 0.09605, 0.7464, 0.02554, 0.6723, 0.02554, 0.6494, 0.09605, 0.7094, 0.1396, 0.7587, 0.1159, 0.7709, 0.06253, 0.7367, 0.01974, 0.682, 0.01974, 0.6479, 0.06253, 0.6601, 0.1159, 0.7094, 0.1396, 0.7387, 0.1324, 0.7613, 0.1124, 0.772, 0.08416, 0.7683, 0.0542, 0.7512, 0.02936, 0.7245, 0.01533, 0.6943, 0.01533, 0.6676, 0.02936, 0.6504, 0.0542, 0.6468, 0.08416, 0.6575, 0.1124, 0.6801, 0.1324, 0.7094, 0.1396, 0.7694, 0.09605, 0.7464, 0.02554, 0.6723, 0.02554, 0.6494, 0.09605, 0.7094, 0.1396, 0.7694, 0.09605, 0.7464, 0.02554, 0.6723, 0.02554, 0.6494, 0.09605, 0.7094, 0.1396, 0.764, 0.1081, 0.764, 0.04503, 0.7094, 0.0135, 0.6548, 0.04503, 0.6548, 0.1081, 0.7094, 0.1396, 0.754, 0.1212, 0.7724, 0.07656, 0.754, 0.03197, 0.7094, 0.0135, 0.6648, 0.03197, 0.6463, 0.07656, 0.6648, 0.1212, 0.6463, 0.0135, 0.7724, 0.0135, 0.7724, 0.1396, 0.6463, 0.0135, 0.7724, 0.0135, 0.7724, 0.1396, 0.6463, 0.0135, 0.7724, 0.0135, 0.7724, 0.1396, 0.6463, 0.1396, 0.7094, 0.1396, 0.7694, 0.09605, 0.7464, 0.02554, 0.6723, 0.02554, 0.6494, 0.09605, 0.6463, 0.0135, 0.7724, 0.0135, 0.7724, 0.1396, 0.6463, 0.0135, 0.7724, 0.0135, 0.7724, 0.1396, 0.6463, 0.1396, 0.7094, 0.1396, 0.7694, 0.09605, 0.7464, 0.02554, 0.6723, 0.02554, 0.6494, 0.09605, 0.6463, 0.0135, 0.7724, 0.0135, 0.7724, 0.1396, 0.6463, 0.0135, 0.7724, 0.0135, 0.7724, 0.1396, 0.6463, 0.0135, 0.7724, 0.0135, 0.7724, 0.1396, 0.7094, 0.1396, 0.7587, 0.1159, 0.7709, 0.06253, 0.7367, 0.01974, 0.682, 0.01974, 0.6479, 0.06253, 0.6601, 0.1159, 0.6463, 0.0135, 0.7724, 0.0135, 0.7724, 0.1396, 0.6463, 0.1396, 0.7094, 0.1396, 0.7694, 0.09605, 0.7464, 0.02554, 0.6723, 0.02554, 0.6494, 0.09605, 0.6463, 0.0135, 0.7724, 0.0135, 0.7724, 0.1396, 0.6463, 0.1396, 0.7094, 0.1396, 0.7694, 0.09605, 0.7464, 0.02554, 0.6723, 0.02554, 0.6494, 0.09605, 0.7094, 0.1396, 0.7387, 0.1324, 0.7613, 0.1124, 0.772, 0.08416, 0.7683, 0.0542, 0.7512, 0.02936, 0.7245, 0.01533, 0.6943, 0.01533, 0.6676, 0.02936, 0.6504, 0.0542, 0.6468, 0.08416, 0.6575, 0.1124, 0.6801, 0.1324, 0.7094, 0.1396, 0.7694, 0.09605, 0.7464, 0.02554, 0.6723, 0.02554, 0.6494, 0.09605, 0.7094, 0.1396, 0.7694, 0.09605, 0.7464, 0.02554, 0.6723, 0.02554, 0.6494, 0.09605, 0.7094, 0.1396, 0.764, 0.1081, 0.764, 0.04503, 0.7094, 0.0135, 0.6548, 0.04503, 0.6548, 0.1081, 0.7094, 0.1396, 0.754, 0.1212, 0.7724, 0.07656, 0.754, 0.03197, 0.7094, 0.0135, 0.6648, 0.03197, 0.6463, 0.07656, 0.6648, 0.1212, 0.7094, 0.1396, 0.754, 0.1212, 0.7724, 0.07656, 0.754, 0.03197, 0.7094, 0.0135, 0.6648, 0.03197, 0.6463, 0.07656, 0.6648, 0.1212, 0.7094, 0.1396, 0.7694, 0.09605, 0.7464, 0.02554, 0.6723, 0.02554, 0.6494, 0.09605, 0.7094, 0.1396, 0.7587, 0.1159, 0.7709, 0.06253, 0.7367, 0.01974, 0.682, 0.01974, 0.6479, 0.06253, 0.6601, 0.1159, 0.7094, 0.1396, 0.764, 0.1081, 0.764, 0.04503, 0.7094, 0.0135, 0.6548, 0.04503, 0.6548, 0.1081, 0.7094, 0.1396, 0.7694, 0.09605, 0.7464, 0.02554, 0.6723, 0.02554, 0.6494, 0.09605, 0.7094, 0.1396, 0.7499, 0.1249, 0.7715, 0.08751, 0.764, 0.04503, 0.7309, 0.0173, 0.6878, 0.0173, 0.6548, 0.04503, 0.6473, 0.08751, 0.6688, 0.1249, 0.6463, 0.0135, 0.7724, 0.0135, 0.7724, 0.1396, 0.6463, 0.0135, 0.7724, 0.0135, 0.7724, 0.1396, 0.6463, 0.0135, 0.7724, 0.0135, 0.7724, 0.1396, 0.6463, 0.1396, 0.6463, 0.0135, 0.7724, 0.0135, 0.7724, 0.1396, 0.6463, 0.1396, 0.6463, 0.0135, 0.7724, 0.0135, 0.7724, 0.1396, 0.6463, 0.1396, 0.7094, 0.1396, 0.7694, 0.09605, 0.7464, 0.02554, 0.6723, 0.02554, 0.6494, 0.09605, 0.6463, 0.0135, 0.7724, 0.0135, 0.7724, 0.1396, 0.6463, 0.0135, 0.7724, 0.0135, 0.7724, 0.1396, 0.6463, 0.1396, 0.6463, 0.0135, 0.7724, 0.0135, 0.7724, 0.1396, 0.6463, 0.1396, 0.7094, 0.1396, 0.7694, 0.09605, 0.7464, 0.02554, 0.6723, 0.02554, 0.6494, 0.09605, 0.7094, 0.1396, 0.7499, 0.1249, 0.7715, 0.08751, 0.764, 0.04503, 0.7309, 0.0173, 0.6878, 0.0173, 0.6548, 0.04503, 0.6473, 0.08751, 0.6688, 0.1249, 0.7094, 0.1396, 0.7464, 0.1276, 0.7694, 0.09605, 0.7694, 0.05707, 0.7464, 0.02554, 0.7094, 0.0135, 0.6723, 0.02554, 0.6494, 0.05707, 0.6494, 0.09605, 0.6723, 0.1276, 0.6463, 0.0135, 0.7724, 0.0135, 0.7724, 0.1396, 0.6463, 0.0135, 0.7724, 0.0135, 0.7724, 0.1396, 0.7094, 0.1396, 0.7694, 0.09605, 0.7464, 0.02554, 0.6723, 0.02554, 0.6494, 0.09605, 0.7094, 0.1396, 0.7499, 0.1249, 0.7715, 0.08751, 0.764, 0.04503, 0.7309, 0.0173, 0.6878, 0.0173, 0.6548, 0.04503, 0.6473, 0.08751, 0.6688, 0.1249, 0.7094, 0.1396, 0.7694, 0.09605, 0.7464, 0.02554, 0.6723, 0.02554, 0.6494, 0.09605, 0.6463, 0.0135, 0.7724, 0.0135, 0.7724, 0.1396, 0.7094, 0.1396, 0.754, 0.1212, 0.7724, 0.07656, 0.754, 0.03197, 0.7094, 0.0135, 0.6648, 0.03197, 0.6463, 0.07656, 0.6648, 0.1212, 0.6463, 0.0135, 0.7724, 0.0135, 0.7724, 0.1396, 0.6463, 0.1396, 0.7094, 0.1396, 0.7694, 0.09605, 0.7464, 0.02554, 0.6723, 0.02554, 0.6494, 0.09605, 0.6463, 0.0135, 0.7724, 0.0135, 0.7724, 0.1396, 0.6463, 0.1396, 0.7094, 0.1396, 0.7694, 0.09605, 0.7464, 0.02554, 0.6723, 0.02554, 0.6494, 0.09605, 0.7094, 0.1396, 0.7587, 0.1159, 0.7709, 0.06253, 0.7367, 0.01974, 0.682, 0.01974, 0.6479, 0.06253, 0.6601, 0.1159, 0.7094, 0.1396, 0.7387, 0.1324, 0.7613, 0.1124, 0.772, 0.08416, 0.7683, 0.0542, 0.7512, 0.02936, 0.7245, 0.01533, 0.6943, 0.01533, 0.6676, 0.02936, 0.6504, 0.0542, 0.6468, 0.08416, 0.6575, 0.1124, 0.6801, 0.1324, 0.7094, 0.1396, 0.7694, 0.09605, 0.7464, 0.02554, 0.6723, 0.02554, 0.6494, 0.09605, 0.7094, 0.1396, 0.7694, 0.09605, 0.7464, 0.02554, 0.6723, 0.02554, 0.6494, 0.09605, 0.7094, 0.1396, 0.764, 0.1081, 0.764, 0.04503, 0.7094, 0.0135, 0.6548, 0.04503, 0.6548, 0.1081, 0.7094, 0.1396, 0.754, 0.1212, 0.7724, 0.07656, 0.754, 0.03197, 0.7094, 0.0135, 0.6648, 0.03197, 0.6463, 0.07656, 0.6648, 0.1212, 0.6463, 0.0135, 0.7724, 0.0135, 0.7724, 0.1396, 0.6463, 0.0135, 0.7724, 0.0135, 0.7724, 0.1396, 0.6463, 0.0135, 0.7724, 0.0135, 0.7724, 0.1396, 0.6463, 0.1396, 0.7094, 0.1396, 0.7694, 0.09605, 0.7464, 0.02554, 0.6723, 0.02554, 0.6494, 0.09605, 0.6463, 0.0135, 0.7724, 0.0135, 0.7724, 0.1396, 0.6463, 0.0135, 0.7724, 0.0135, 0.7724, 0.1396, 0.6463, 0.1396, 0.7094, 0.1396, 0.7694, 0.09605, 0.7464, 0.02554, 0.6723, 0.02554, 0.6494, 0.09605, 0.6463, 0.0135, 0.7724, 0.0135, 0.7724, 0.1396, 0.6463, 0.0135, 0.7724, 0.0135, 0.7724, 0.1396, 0.6463, 0.0135, 0.7724, 0.0135, 0.7724, 0.1396, 0.7094, 0.1396, 0.7587, 0.1159, 0.7709, 0.06253, 0.7367, 0.01974, 0.682, 0.01974, 0.6479, 0.06253, 0.6601, 0.1159, 0.6463, 0.0135, 0.7724, 0.0135, 0.7724, 0.1396, 0.6463, 0.1396, 0.7094, 0.1396, 0.7694, 0.09605, 0.7464, 0.02554, 0.6723, 0.02554, 0.6494, 0.09605, 0.6463, 0.0135, 0.7724, 0.0135, 0.7724, 0.1396, 0.6463, 0.1396, 0.7094, 0.1396, 0.7694, 0.09605, 0.7464, 0.02554, 0.6723, 0.02554, 0.6494, 0.09605, 0.7094, 0.1396, 0.7387, 0.1324, 0.7613, 0.1124, 0.772, 0.08416, 0.7683, 0.0542, 0.7512, 0.02936, 0.7245, 0.01533, 0.6943, 0.01533, 0.6676, 0.02936, 0.6504, 0.0542, 0.6468, 0.08416, 0.6575, 0.1124, 0.6801, 0.1324, 0.7094, 0.1396, 0.7694, 0.09605, 0.7464, 0.02554, 0.6723, 0.02554, 0.6494, 0.09605, 0.7094, 0.1396, 0.7694, 0.09605, 0.7464, 0.02554, 0.6723, 0.02554, 0.6494, 0.09605, 0.7094, 0.1396, 0.764, 0.1081, 0.764, 0.04503, 0.7094, 0.0135, 0.6548, 0.04503, 0.6548, 0.1081, 0.7094, 0.1396, 0.754, 0.1212, 0.7724, 0.07656, 0.754, 0.03197, 0.7094, 0.0135, 0.6648, 0.03197, 0.6463, 0.07656, 0.6648, 0.1212, 0.7094, 0.1396, 0.754, 0.1212, 0.7724, 0.07656, 0.754, 0.03197, 0.7094, 0.0135, 0.6648, 0.03197, 0.6463, 0.07656, 0.6648, 0.1212, 0.7094, 0.1396, 0.7694, 0.09605, 0.7464, 0.02554, 0.6723, 0.02554, 0.6494, 0.09605, 0.7094, 0.1396, 0.7587, 0.1159, 0.7709, 0.06253, 0.7367, 0.01974, 0.682, 0.01974, 0.6479, 0.06253, 0.6601, 0.1159, 0.7094, 0.1396, 0.764, 0.1081, 0.764, 0.04503, 0.7094, 0.0135, 0.6548, 0.04503, 0.6548, 0.1081, 0.7094, 0.1396, 0.7694, 0.09605, 0.7464, 0.02554, 0.6723, 0.02554, 0.6494, 0.09605, 0.7094, 0.1396, 0.7499, 0.1249, 0.7715, 0.08751, 0.764, 0.04503, 0.7309, 0.0173, 0.6878, 0.0173, 0.6548, 0.04503, 0.6473, 0.08751, 0.6688, 0.1249, 0.6463, 0.0135, 0.7724, 0.0135, 0.7724, 0.1396, 0.6463, 0.0135, 0.7724, 0.0135, 0.7724, 0.1396, 0.6463, 0.0135, 0.7724, 0.0135, 0.7724, 0.1396, 0.6463, 0.1396, 0.6463, 0.0135, 0.7724, 0.0135, 0.7724, 0.1396, 0.6463, 0.1396, 0.6463, 0.0135, 0.7724, 0.0135, 0.7724, 0.1396, 0.6463, 0.1396, 0.7094, 0.1396, 0.7694, 0.09605, 0.7464, 0.02554, 0.6723, 0.02554, 0.6494, 0.09605, 0.6463, 0.0135, 0.7724, 0.0135, 0.7724, 0.1396, 0.6463, 0.0135, 0.7724, 0.0135, 0.7724, 0.1396, 0.6463, 0.1396, 0.6463, 0.0135, 0.7724, 0.0135, 0.7724, 0.1396, 0.6463, 0.1396, 0.7094, 0.1396, 0.7694, 0.09605, 0.7464, 0.02554, 0.6723, 0.02554, 0.6494, 0.09605, 0.7094, 0.1396, 0.7499, 0.1249, 0.7715, 0.08751, 0.764, 0.04503, 0.7309, 0.0173, 0.6878, 0.0173, 0.6548, 0.04503, 0.6473, 0.08751, 0.6688, 0.1249, 0.7094, 0.1396, 0.7464, 0.1276, 0.7694, 0.09605, 0.7694, 0.05707, 0.7464, 0.02554, 0.7094, 0.0135, 0.6723, 0.02554, 0.6494, 0.05707, 0.6494, 0.09605, 0.6723, 0.1276, 0.6463, 0.0135, 0.7724, 0.0135, 0.7724, 0.1396, 0.6463, 0.0135, 0.7724, 0.0135, 0.7724, 0.1396, 0.7094, 0.1396, 0.7694, 0.09605, 0.7464, 0.02554, 0.6723, 0.02554, 0.6494, 0.09605, 0.7094, 0.1396, 0.7499, 0.1249, 0.7715, 0.08751, 0.764, 0.04503, 0.7309, 0.0173, 0.6878, 0.0173, 0.6548, 0.04503, 0.6473, 0.08751, 0.6688, 0.1249, 0.7094, 0.1396, 0.7694, 0.09605, 0.7464, 0.02554, 0.6723, 0.02554, 0.6494, 0.09605, 0.6463, 0.0135, 0.7724, 0.0135, 0.7724, 0.1396, 0.7094, 0.1396, 0.754, 0.1212, 0.7724, 0.07656, 0.754, 0.03197, 0.7094, 0.0135, 0.6648, 0.03197, 0.6463, 0.07656, 0.6648, 0.1212, 0.6463, 0.0135, 0.7724, 0.0135, 0.7724, 0.1396, 0.6463, 0.1396, 0.7094, 0.1396, 0.7694, 0.09605, 0.7464, 0.02554, 0.6723, 0.02554, 0.6494, 0.09605, 0.6463, 0.0135, 0.7724, 0.0135, 0.7724, 0.1396, 0.6463, 0.1396, 0.7094, 0.1396, 0.7694, 0.09605, 0.7464, 0.02554, 0.6723, 0.02554, 0.6494, 0.09605, 0.7094, 0.1396, 0.7587, 0.1159, 0.7709, 0.06253, 0.7367, 0.01974, 0.682, 0.01974, 0.6479, 0.06253, 0.6601, 0.1159, 0.7094, 0.1396, 0.7387, 0.1324, 0.7613, 0.1124, 0.772, 0.08416, 0.7683, 0.0542, 0.7512, 0.02936, 0.7245, 0.01533, 0.6943, 0.01533, 0.6676, 0.02936, 0.6504, 0.0542, 0.6468, 0.08416, 0.6575, 0.1124, 0.6801, 0.1324, 0.7094, 0.1396, 0.7694, 0.09605, 0.7464, 0.02554, 0.6723, 0.02554, 0.6494, 0.09605, 0.7094, 0.1396, 0.7694, 0.09605, 0.7464, 0.02554, 0.6723, 0.02554, 0.6494, 0.09605, 0.7094, 0.1396, 0.764, 0.1081, 0.764, 0.04503, 0.7094, 0.0135, 0.6548, 0.04503, 0.6548, 0.1081, 0.7094, 0.1396, 0.754, 0.1212, 0.7724, 0.07656, 0.754, 0.03197, 0.7094, 0.0135, 0.6648, 0.03197, 0.6463, 0.07656, 0.6648, 0.1212, 0.6463, 0.0135, 0.7724, 0.0135, 0.7724, 0.1396, 0.6463, 0.0135, 0.7724, 0.0135, 0.7724, 0.1396, 0.6463, 0.0135, 0.7724, 0.0135, 0.7724, 0.1396, 0.6463, 0.1396, 0.7094, 0.1396, 0.7694, 0.09605, 0.7464, 0.02554, 0.6723, 0.02554, 0.6494, 0.09605, 0.6463, 0.0135, 0.7724, 0.0135, 0.7724, 0.1396, 0.6463, 0.0135, 0.7724, 0.0135, 0.7724, 0.1396, 0.6463, 0.1396, 0.7094, 0.1396, 0.7694, 0.09605, 0.7464, 0.02554, 0.6723, 0.02554, 0.6494, 0.09605, 0.6463, 0.0135, 0.7724, 0.0135, 0.7724, 0.1396, 0.6463, 0.0135, 0.7724, 0.0135, 0.7724, 0.1396, 0.6463, 0.0135, 0.7724, 0.0135, 0.7724, 0.1396, 0.7094, 0.1396, 0.7587, 0.1159, 0.7709, 0.06253, 0.7367, 0.01974, 0.682, 0.01974, 0.6479, 0.06253, 0.6601, 0.1159, 0.6463, 0.0135, 0.7724, 0.0135, 0.7724, 0.1396, 0.6463, 0.1396, 0.7094, 0.1396, 0.7694, 0.09605, 0.7464, 0.02554, 0.6723, 0.02554, 0.6494, 0.09605, 0.6463, 0.0135, 0.7724, 0.0135, 0.7724, 0.1396, 0.6463, 0.1396, 0.7094, 0.1396, 0.7694, 0.09605, 0.7464, 0.02554, 0.6723, 0.02554, 0.6494, 0.09605, 0.7094, 0.1396, 0.7387, 0.1324, 0.7613, 0.1124, 0.772, 0.08416, 0.7683, 0.0542, 0.7512, 0.02936, 0.7245, 0.01533, 0.6943, 0.01533, 0.6676, 0.02936, 0.6504, 0.0542, 0.6468, 0.08416, 0.6575, 0.1124, 0.6801, 0.1324, 0.7094, 0.1396, 0.7694, 0.09605, 0.7464, 0.02554, 0.6723, 0.02554, 0.6494, 0.09605, 0.7094, 0.1396, 0.7694, 0.09605, 0.7464, 0.02554, 0.6723, 0.02554, 0.6494, 0.09605, 0.7094, 0.1396, 0.764, 0.1081, 0.764, 0.04503, 0.7094, 0.0135, 0.6548, 0.04503, 0.6548, 0.1081, 0.7094, 0.1396, 0.754, 0.1212, 0.7724, 0.07656, 0.754, 0.03197, 0.7094, 0.0135, 0.6648, 0.03197, 0.6463, 0.07656, 0.6648, 0.1212, 0.7094, 0.1396, 0.754, 0.1212, 0.7724, 0.07656, 0.754, 0.03197, 0.7094, 0.0135, 0.6648, 0.03197, 0.6463, 0.07656, 0.6648, 0.1212, 0.7094, 0.1396, 0.7694, 0.09605, 0.7464, 0.02554, 0.6723, 0.02554, 0.6494, 0.09605, 0.7094, 0.1396, 0.7587, 0.1159, 0.7709, 0.06253, 0.7367, 0.01974, 0.682, 0.01974, 0.6479, 0.06253, 0.6601, 0.1159, 0.7094, 0.1396, 0.764, 0.1081, 0.764, 0.04503, 0.7094, 0.0135, 0.6548, 0.04503, 0.6548, 0.1081, 0.7094, 0.1396, 0.7694, 0.09605, 0.7464, 0.02554, 0.6723, 0.02554, 0.6494, 0.09605, 0.7094, 0.1396, 0.7499, 0.1249, 0.7715, 0.08751, 0.764, 0.04503, 0.7309, 0.0173, 0.6878, 0.0173, 0.6548, 0.04503, 0.6473, 0.08751, 0.6688, 0.1249])
me_icosphere.materials.append(mat_material_001)
me_icosphere.use_remesh_preserve_volume = False
me_icosphere.use_remesh_preserve_attributes = False
me_icosphere.use_mirror_vertex_groups = False
me_icosphere.update()

# ---- objects
ob_icosphere = bpy.data.objects.new('Icosphere', me_icosphere)

# ---- transforms, parenting, visibility, modifiers, constraints
ob_icosphere.location = (0.0, 0.0, 0.0)
ob_icosphere.lineart.crease_threshold = 0.0

# ---- collection membership
col_collection_1.objects.link(ob_icosphere)

# ---- scene / render settings (as saved in the file)
scene.frame_start = 1; scene.frame_end = 250; scene.frame_set(1)
scene.render.engine = 'BLENDER_EEVEE_NEXT'
scene.render.resolution_percentage = 50
scene.render.dither_intensity = 0.0
scene.cycles.use_denoising = False
scene.cycles.samples = 128
scene.cycles.sampling_pattern = 'TABULATED_SOBOL'
scene.cycles.light_sampling_threshold = 0.0
scene.cycles.use_adaptive_sampling = False
scene.cycles.use_light_tree = False
scene.cycles.blur_glossy = 0.0
scene.cycles.sample_clamp_indirect = 0.0
scene.view_settings.view_transform = 'Standard'
bpy.context.view_layer.update()

# ---- added for rendering (the .blend has no active camera and no usable light): camera, sun
cam_auto = bpy.data.cameras.new('AutoCamera')
cam_auto.lens = 50.0
cam_auto.sensor_width = 36.0
cam_auto.clip_end = 1000.0
ob_auto_camera = bpy.data.objects.new('AutoCamera', cam_auto)
scene.collection.objects.link(ob_auto_camera)
ob_auto_camera.location = (4.09978, -4.49863, 2.89255)
ob_auto_camera.rotation_euler = (1.09748, -7.21219e-08, 0.694738)
scene.camera = ob_auto_camera
light_auto_sun = bpy.data.lights.new('AutoSun', 'SUN')
light_auto_sun.energy = 3.0
light_auto_sun.angle = 0.0523599
ob_auto_sun = bpy.data.objects.new('AutoSun', light_auto_sun)
scene.collection.objects.link(ob_auto_sun)
ob_auto_sun.rotation_euler = (0.872665, 0.174533, 0.523599)
bpy.context.view_layer.update()
